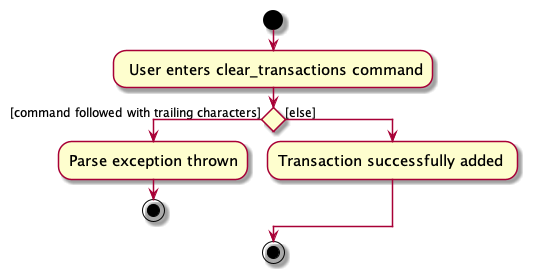

The diagram above was rendered by PlantUML. Its source (embedded in the PNG):
@startuml

skin rose
skinparam ActivityFontSize 15
skinparam ArrowFontSize 12
start

: User enters clear_transactions command;

if () then ([command followed with trailing characters])
  :Parse exception thrown;
  stop

else ([else])
  :Transaction successfully added ;

endif

stop

@enduml